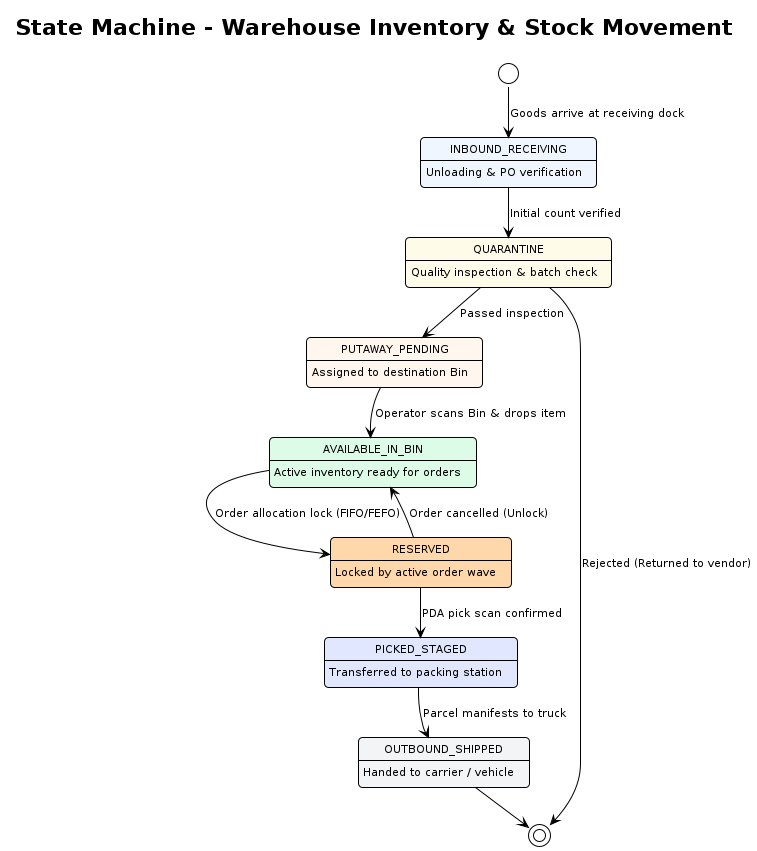

The diagram above was rendered by PlantUML. Its source (embedded in the PNG):
@startuml state-inventory-movement
!pragma layout smetana
!theme plain
skinparam defaultFontName "DejaVu Sans"
skinparam defaultFontSize 11
skinparam roundCorner 8
skinparam shadowing false

title State Machine - Warehouse Inventory & Stock Movement

[*] --> INBOUND_RECEIVING : Goods arrive at receiving dock

state INBOUND_RECEIVING #EFF6FF : Unloading & PO verification
state QUARANTINE #FEFCE8 : Quality inspection & batch check
state PUTAWAY_PENDING #FFF7ED : Assigned to destination Bin
state AVAILABLE_IN_BIN #DCFCE7 : Active inventory ready for orders
state RESERVED #FED7AA : Locked by active order wave
state PICKED_STAGED #E0E7FF : Transferred to packing station
state OUTBOUND_SHIPPED #F3F4F6 : Handed to carrier / vehicle

INBOUND_RECEIVING --> QUARANTINE : Initial count verified
QUARANTINE --> PUTAWAY_PENDING : Passed inspection
QUARANTINE --> [*] : Rejected (Returned to vendor)

PUTAWAY_PENDING --> AVAILABLE_IN_BIN : Operator scans Bin & drops item
AVAILABLE_IN_BIN --> RESERVED : Order allocation lock (FIFO/FEFO)
RESERVED --> AVAILABLE_IN_BIN : Order cancelled (Unlock)
RESERVED --> PICKED_STAGED : PDA pick scan confirmed
PICKED_STAGED --> OUTBOUND_SHIPPED : Parcel manifests to truck

OUTBOUND_SHIPPED --> [*]
@enduml